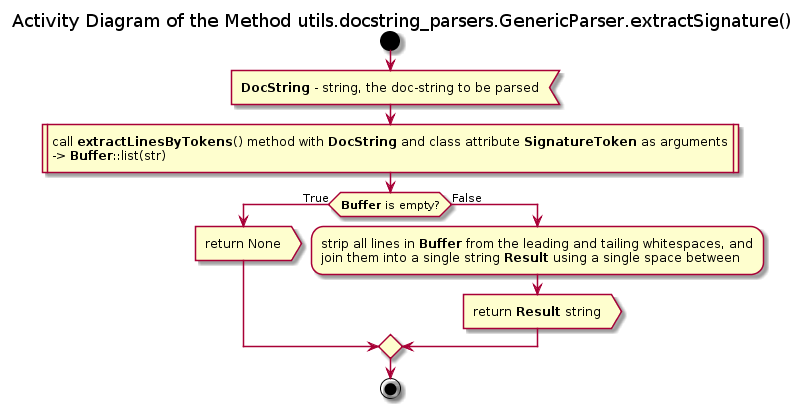

The diagram above was rendered by PlantUML. Its source (embedded in the PNG):
@startuml

title Activity Diagram of the Method utils.docstring_parsers.GenericParser.extractSignature()

start

:<b>DocString</b> - string, the doc-string to be parsed<

:call <b>extractLinesByTokens</b>() method with <b>DocString</b> and class attribute <b>SignatureToken</b> as arguments
-> <b>Buffer</b>::list(str)|

if (<b>Buffer</b> is empty?) then (True)
    :return None>
else (False)
    :strip all lines in <b>Buffer</b> from the leading and tailing whitespaces, and
    join them into a single string <b>Result</b> using a single space between;
    
    :return <b>Result</b> string>
endif

stop

@enduml